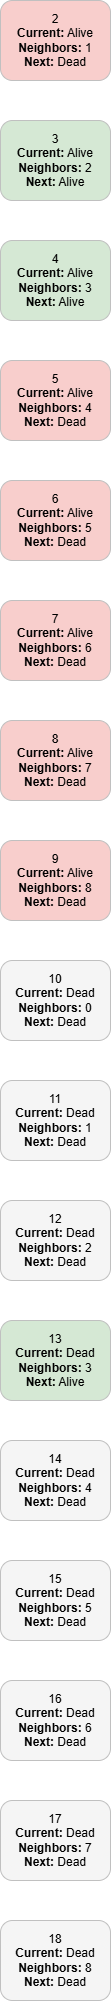

The diagram above was exported from draw.io. Its source (the exported page's mxGraphModel, read from the mxfile embedded in the PNG):
<mxGraphModel dx="2049" dy="1126" grid="1" gridSize="10" guides="1" tooltips="1" connect="1" arrows="1" fold="1" page="1" pageScale="1" pageWidth="850" pageHeight="1100" math="0" shadow="0">
  <root>
    <mxCell id="0" />
    <UserObject label="" Row="1" Current="Alive" Neighbors="0" Next="Dead" fill="#f8cecc" id="1">
      <mxCell parent="0" style="shape=rectangle;rounded=1;fillColor=#f8cecc;strokeColor=#c0c0c0;html=1;whiteSpace=wrap;" />
    </UserObject>
    <UserObject label="%Row%&lt;br&gt;&lt;b&gt;Current:&lt;/b&gt; %Current%&lt;br&gt;&lt;b&gt;Neighbors:&lt;/b&gt; %Neighbors%&lt;br&gt;&lt;b&gt;Next:&lt;/b&gt; %Next%" Row="2" Current="Alive" Neighbors="1" Next="Dead" fill="#f8cecc" placeholders="1" id="2">
      <mxCell parent="1" style="shape=rectangle;rounded=1;fillColor=#f8cecc;strokeColor=#c0c0c0;html=1;whiteSpace=wrap;" vertex="1">
        <mxGeometry height="80" width="110" x="20" y="140" as="geometry" />
      </mxCell>
    </UserObject>
    <UserObject label="%Row%&lt;br&gt;&lt;b&gt;Current:&lt;/b&gt; %Current%&lt;br&gt;&lt;b&gt;Neighbors:&lt;/b&gt; %Neighbors%&lt;br&gt;&lt;b&gt;Next:&lt;/b&gt; %Next%" Row="3" Current="Alive" Neighbors="2" Next="Alive" fill="#d5e8d4" placeholders="1" id="3">
      <mxCell parent="1" style="shape=rectangle;rounded=1;fillColor=#d5e8d4;strokeColor=#c0c0c0;html=1;whiteSpace=wrap;" vertex="1">
        <mxGeometry height="80" width="110" x="20" y="260" as="geometry" />
      </mxCell>
    </UserObject>
    <UserObject label="%Row%&lt;br&gt;&lt;b&gt;Current:&lt;/b&gt; %Current%&lt;br&gt;&lt;b&gt;Neighbors:&lt;/b&gt; %Neighbors%&lt;br&gt;&lt;b&gt;Next:&lt;/b&gt; %Next%" Row="4" Current="Alive" Neighbors="3" Next="Alive" fill="#d5e8d4" placeholders="1" id="4">
      <mxCell parent="1" style="shape=rectangle;rounded=1;fillColor=#d5e8d4;strokeColor=#c0c0c0;html=1;whiteSpace=wrap;" vertex="1">
        <mxGeometry height="80" width="110" x="20" y="380" as="geometry" />
      </mxCell>
    </UserObject>
    <UserObject label="%Row%&lt;br&gt;&lt;b&gt;Current:&lt;/b&gt; %Current%&lt;br&gt;&lt;b&gt;Neighbors:&lt;/b&gt; %Neighbors%&lt;br&gt;&lt;b&gt;Next:&lt;/b&gt; %Next%" Row="5" Current="Alive" Neighbors="4" Next="Dead" fill="#f8cecc" placeholders="1" id="5">
      <mxCell parent="1" style="shape=rectangle;rounded=1;fillColor=#f8cecc;strokeColor=#c0c0c0;html=1;whiteSpace=wrap;" vertex="1">
        <mxGeometry height="80" width="110" x="20" y="500" as="geometry" />
      </mxCell>
    </UserObject>
    <UserObject label="%Row%&lt;br&gt;&lt;b&gt;Current:&lt;/b&gt; %Current%&lt;br&gt;&lt;b&gt;Neighbors:&lt;/b&gt; %Neighbors%&lt;br&gt;&lt;b&gt;Next:&lt;/b&gt; %Next%" Row="6" Current="Alive" Neighbors="5" Next="Dead" fill="#f8cecc" placeholders="1" id="6">
      <mxCell parent="1" style="shape=rectangle;rounded=1;fillColor=#f8cecc;strokeColor=#c0c0c0;html=1;whiteSpace=wrap;" vertex="1">
        <mxGeometry height="80" width="110" x="20" y="620" as="geometry" />
      </mxCell>
    </UserObject>
    <UserObject label="%Row%&lt;br&gt;&lt;b&gt;Current:&lt;/b&gt; %Current%&lt;br&gt;&lt;b&gt;Neighbors:&lt;/b&gt; %Neighbors%&lt;br&gt;&lt;b&gt;Next:&lt;/b&gt; %Next%" Row="7" Current="Alive" Neighbors="6" Next="Dead" fill="#f8cecc" placeholders="1" id="7">
      <mxCell parent="1" style="shape=rectangle;rounded=1;fillColor=#f8cecc;strokeColor=#c0c0c0;html=1;whiteSpace=wrap;" vertex="1">
        <mxGeometry height="80" width="110" x="20" y="740" as="geometry" />
      </mxCell>
    </UserObject>
    <UserObject label="%Row%&lt;br&gt;&lt;b&gt;Current:&lt;/b&gt; %Current%&lt;br&gt;&lt;b&gt;Neighbors:&lt;/b&gt; %Neighbors%&lt;br&gt;&lt;b&gt;Next:&lt;/b&gt; %Next%" Row="8" Current="Alive" Neighbors="7" Next="Dead" fill="#f8cecc" placeholders="1" id="8">
      <mxCell parent="1" style="shape=rectangle;rounded=1;fillColor=#f8cecc;strokeColor=#c0c0c0;html=1;whiteSpace=wrap;" vertex="1">
        <mxGeometry height="80" width="110" x="20" y="860" as="geometry" />
      </mxCell>
    </UserObject>
    <UserObject label="%Row%&lt;br&gt;&lt;b&gt;Current:&lt;/b&gt; %Current%&lt;br&gt;&lt;b&gt;Neighbors:&lt;/b&gt; %Neighbors%&lt;br&gt;&lt;b&gt;Next:&lt;/b&gt; %Next%" Row="9" Current="Alive" Neighbors="8" Next="Dead" fill="#f8cecc" placeholders="1" id="9">
      <mxCell parent="1" style="shape=rectangle;rounded=1;fillColor=#f8cecc;strokeColor=#c0c0c0;html=1;whiteSpace=wrap;" vertex="1">
        <mxGeometry height="80" width="110" x="20" y="980" as="geometry" />
      </mxCell>
    </UserObject>
    <UserObject label="%Row%&lt;br&gt;&lt;b&gt;Current:&lt;/b&gt; %Current%&lt;br&gt;&lt;b&gt;Neighbors:&lt;/b&gt; %Neighbors%&lt;br&gt;&lt;b&gt;Next:&lt;/b&gt; %Next%" Row="10" Current="Dead" Neighbors="0" Next="Dead" fill="#f5f5f5" placeholders="1" id="10">
      <mxCell parent="1" style="shape=rectangle;rounded=1;fillColor=#f5f5f5;strokeColor=#c0c0c0;html=1;whiteSpace=wrap;" vertex="1">
        <mxGeometry height="80" width="110" x="20" y="1100" as="geometry" />
      </mxCell>
    </UserObject>
    <UserObject label="%Row%&lt;br&gt;&lt;b&gt;Current:&lt;/b&gt; %Current%&lt;br&gt;&lt;b&gt;Neighbors:&lt;/b&gt; %Neighbors%&lt;br&gt;&lt;b&gt;Next:&lt;/b&gt; %Next%" Row="11" Current="Dead" Neighbors="1" Next="Dead" fill="#f5f5f5" placeholders="1" id="11">
      <mxCell parent="1" style="shape=rectangle;rounded=1;fillColor=#f5f5f5;strokeColor=#c0c0c0;html=1;whiteSpace=wrap;" vertex="1">
        <mxGeometry height="80" width="110" x="20" y="1220" as="geometry" />
      </mxCell>
    </UserObject>
    <UserObject label="%Row%&lt;br&gt;&lt;b&gt;Current:&lt;/b&gt; %Current%&lt;br&gt;&lt;b&gt;Neighbors:&lt;/b&gt; %Neighbors%&lt;br&gt;&lt;b&gt;Next:&lt;/b&gt; %Next%" Row="12" Current="Dead" Neighbors="2" Next="Dead" fill="#f5f5f5" placeholders="1" id="12">
      <mxCell parent="1" style="shape=rectangle;rounded=1;fillColor=#f5f5f5;strokeColor=#c0c0c0;html=1;whiteSpace=wrap;" vertex="1">
        <mxGeometry height="80" width="110" x="20" y="1340" as="geometry" />
      </mxCell>
    </UserObject>
    <UserObject label="%Row%&lt;br&gt;&lt;b&gt;Current:&lt;/b&gt; %Current%&lt;br&gt;&lt;b&gt;Neighbors:&lt;/b&gt; %Neighbors%&lt;br&gt;&lt;b&gt;Next:&lt;/b&gt; %Next%" Row="13" Current="Dead" Neighbors="3" Next="Alive" fill="#d5e8d4" placeholders="1" id="13">
      <mxCell parent="1" style="shape=rectangle;rounded=1;fillColor=#d5e8d4;strokeColor=#c0c0c0;html=1;whiteSpace=wrap;" vertex="1">
        <mxGeometry height="80" width="110" x="20" y="1460" as="geometry" />
      </mxCell>
    </UserObject>
    <UserObject label="%Row%&lt;br&gt;&lt;b&gt;Current:&lt;/b&gt; %Current%&lt;br&gt;&lt;b&gt;Neighbors:&lt;/b&gt; %Neighbors%&lt;br&gt;&lt;b&gt;Next:&lt;/b&gt; %Next%" Row="14" Current="Dead" Neighbors="4" Next="Dead" fill="#f5f5f5" placeholders="1" id="14">
      <mxCell parent="1" style="shape=rectangle;rounded=1;fillColor=#f5f5f5;strokeColor=#c0c0c0;html=1;whiteSpace=wrap;" vertex="1">
        <mxGeometry height="80" width="110" x="20" y="1580" as="geometry" />
      </mxCell>
    </UserObject>
    <UserObject label="%Row%&lt;br&gt;&lt;b&gt;Current:&lt;/b&gt; %Current%&lt;br&gt;&lt;b&gt;Neighbors:&lt;/b&gt; %Neighbors%&lt;br&gt;&lt;b&gt;Next:&lt;/b&gt; %Next%" Row="15" Current="Dead" Neighbors="5" Next="Dead" fill="#f5f5f5" placeholders="1" id="15">
      <mxCell parent="1" style="shape=rectangle;rounded=1;fillColor=#f5f5f5;strokeColor=#c0c0c0;html=1;whiteSpace=wrap;" vertex="1">
        <mxGeometry height="80" width="110" x="20" y="1700" as="geometry" />
      </mxCell>
    </UserObject>
    <UserObject label="%Row%&lt;br&gt;&lt;b&gt;Current:&lt;/b&gt; %Current%&lt;br&gt;&lt;b&gt;Neighbors:&lt;/b&gt; %Neighbors%&lt;br&gt;&lt;b&gt;Next:&lt;/b&gt; %Next%" Row="16" Current="Dead" Neighbors="6" Next="Dead" fill="#f5f5f5" placeholders="1" id="16">
      <mxCell parent="1" style="shape=rectangle;rounded=1;fillColor=#f5f5f5;strokeColor=#c0c0c0;html=1;whiteSpace=wrap;" vertex="1">
        <mxGeometry height="80" width="110" x="20" y="1820" as="geometry" />
      </mxCell>
    </UserObject>
    <UserObject label="%Row%&lt;br&gt;&lt;b&gt;Current:&lt;/b&gt; %Current%&lt;br&gt;&lt;b&gt;Neighbors:&lt;/b&gt; %Neighbors%&lt;br&gt;&lt;b&gt;Next:&lt;/b&gt; %Next%" Row="17" Current="Dead" Neighbors="7" Next="Dead" fill="#f5f5f5" placeholders="1" id="17">
      <mxCell parent="1" style="shape=rectangle;rounded=1;fillColor=#f5f5f5;strokeColor=#c0c0c0;html=1;whiteSpace=wrap;" vertex="1">
        <mxGeometry height="80" width="110" x="20" y="1940" as="geometry" />
      </mxCell>
    </UserObject>
    <UserObject label="%Row%&lt;br&gt;&lt;b&gt;Current:&lt;/b&gt; %Current%&lt;br&gt;&lt;b&gt;Neighbors:&lt;/b&gt; %Neighbors%&lt;br&gt;&lt;b&gt;Next:&lt;/b&gt; %Next%" Row="18" Current="Dead" Neighbors="8" Next="Dead" fill="#f5f5f5" placeholders="1" id="18">
      <mxCell parent="1" style="shape=rectangle;rounded=1;fillColor=#f5f5f5;strokeColor=#c0c0c0;html=1;whiteSpace=wrap;" vertex="1">
        <mxGeometry height="80" width="110" x="20" y="2060" as="geometry" />
      </mxCell>
    </UserObject>
  </root>
</mxGraphModel>